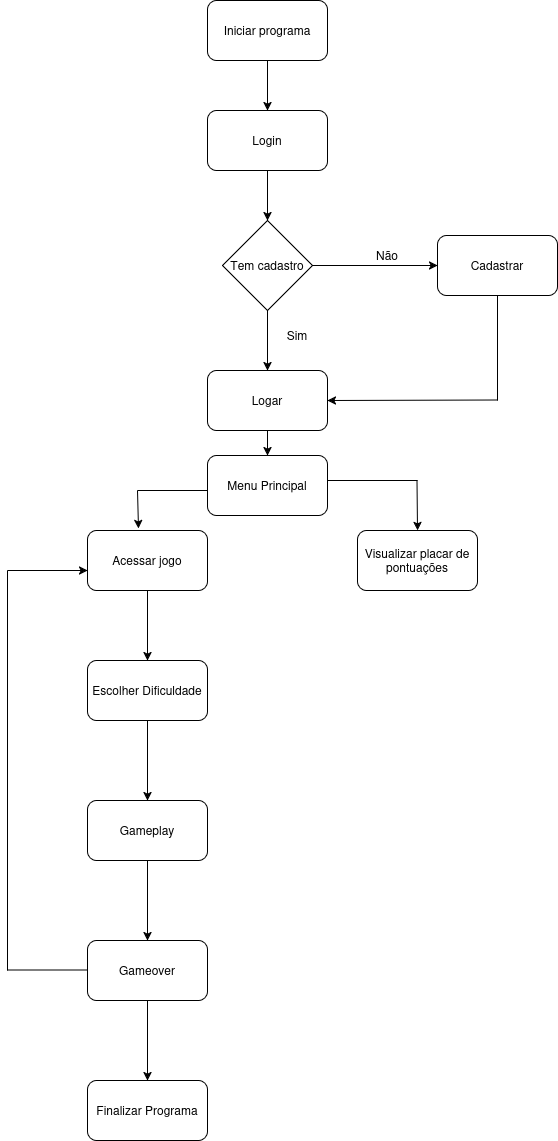

The diagram above was exported from draw.io. Its source (the exported page's mxGraphModel, read from the mxfile embedded in the PNG):
<mxGraphModel dx="814" dy="483" grid="1" gridSize="10" guides="1" tooltips="1" connect="1" arrows="1" fold="1" page="1" pageScale="1" pageWidth="827" pageHeight="1169" math="0" shadow="0">
  <root>
    <mxCell id="0" />
    <mxCell id="1" parent="0" />
    <mxCell id="nAYKKF55rUDJxA0nfZpF-2" style="edgeStyle=orthogonalEdgeStyle;rounded=0;orthogonalLoop=1;jettySize=auto;html=1;" edge="1" parent="1" source="nAYKKF55rUDJxA0nfZpF-1" target="nAYKKF55rUDJxA0nfZpF-3">
      <mxGeometry relative="1" as="geometry">
        <mxPoint x="370" y="210" as="targetPoint" />
      </mxGeometry>
    </mxCell>
    <mxCell id="nAYKKF55rUDJxA0nfZpF-1" value="Iniciar programa" style="rounded=1;whiteSpace=wrap;html=1;" vertex="1" parent="1">
      <mxGeometry x="310" y="70" width="120" height="60" as="geometry" />
    </mxCell>
    <mxCell id="nAYKKF55rUDJxA0nfZpF-6" value="" style="edgeStyle=orthogonalEdgeStyle;rounded=0;orthogonalLoop=1;jettySize=auto;html=1;" edge="1" parent="1" source="nAYKKF55rUDJxA0nfZpF-3" target="nAYKKF55rUDJxA0nfZpF-4">
      <mxGeometry relative="1" as="geometry" />
    </mxCell>
    <mxCell id="nAYKKF55rUDJxA0nfZpF-3" value="Login" style="rounded=1;whiteSpace=wrap;html=1;" vertex="1" parent="1">
      <mxGeometry x="310" y="180" width="120" height="60" as="geometry" />
    </mxCell>
    <mxCell id="nAYKKF55rUDJxA0nfZpF-10" value="" style="edgeStyle=orthogonalEdgeStyle;rounded=0;orthogonalLoop=1;jettySize=auto;html=1;" edge="1" parent="1" source="nAYKKF55rUDJxA0nfZpF-4" target="nAYKKF55rUDJxA0nfZpF-7">
      <mxGeometry relative="1" as="geometry" />
    </mxCell>
    <mxCell id="nAYKKF55rUDJxA0nfZpF-11" value="" style="edgeStyle=orthogonalEdgeStyle;rounded=0;orthogonalLoop=1;jettySize=auto;html=1;" edge="1" parent="1" source="nAYKKF55rUDJxA0nfZpF-4" target="nAYKKF55rUDJxA0nfZpF-9">
      <mxGeometry relative="1" as="geometry" />
    </mxCell>
    <mxCell id="nAYKKF55rUDJxA0nfZpF-4" value="Tem cadastro" style="rhombus;whiteSpace=wrap;html=1;" vertex="1" parent="1">
      <mxGeometry x="325" y="290" width="90" height="90" as="geometry" />
    </mxCell>
    <mxCell id="nAYKKF55rUDJxA0nfZpF-7" value="Cadastrar" style="rounded=1;whiteSpace=wrap;html=1;" vertex="1" parent="1">
      <mxGeometry x="540" y="305" width="120" height="60" as="geometry" />
    </mxCell>
    <mxCell id="nAYKKF55rUDJxA0nfZpF-9" value="Logar" style="rounded=1;whiteSpace=wrap;html=1;" vertex="1" parent="1">
      <mxGeometry x="310" y="440" width="120" height="60" as="geometry" />
    </mxCell>
    <mxCell id="nAYKKF55rUDJxA0nfZpF-13" value="Não" style="text;html=1;whiteSpace=wrap;strokeColor=none;fillColor=none;align=center;verticalAlign=middle;rounded=0;" vertex="1" parent="1">
      <mxGeometry x="460" y="310" width="60" height="30" as="geometry" />
    </mxCell>
    <mxCell id="nAYKKF55rUDJxA0nfZpF-14" value="Sim" style="text;html=1;whiteSpace=wrap;strokeColor=none;fillColor=none;align=center;verticalAlign=middle;rounded=0;" vertex="1" parent="1">
      <mxGeometry x="370" y="390" width="60" height="30" as="geometry" />
    </mxCell>
    <mxCell id="nAYKKF55rUDJxA0nfZpF-16" value="" style="endArrow=none;html=1;rounded=0;" edge="1" parent="1">
      <mxGeometry width="50" height="50" relative="1" as="geometry">
        <mxPoint x="600" y="470" as="sourcePoint" />
        <mxPoint x="600" y="365" as="targetPoint" />
      </mxGeometry>
    </mxCell>
    <mxCell id="nAYKKF55rUDJxA0nfZpF-18" value="" style="endArrow=classic;html=1;rounded=0;entryX=1;entryY=0.5;entryDx=0;entryDy=0;" edge="1" parent="1" target="nAYKKF55rUDJxA0nfZpF-9">
      <mxGeometry width="50" height="50" relative="1" as="geometry">
        <mxPoint x="600" y="469.5" as="sourcePoint" />
        <mxPoint x="500" y="469.5" as="targetPoint" />
      </mxGeometry>
    </mxCell>
    <mxCell id="nAYKKF55rUDJxA0nfZpF-27" value="" style="edgeStyle=orthogonalEdgeStyle;rounded=0;orthogonalLoop=1;jettySize=auto;html=1;" edge="1" parent="1" source="nAYKKF55rUDJxA0nfZpF-19" target="nAYKKF55rUDJxA0nfZpF-25">
      <mxGeometry relative="1" as="geometry" />
    </mxCell>
    <mxCell id="nAYKKF55rUDJxA0nfZpF-19" value="Acessar jogo" style="whiteSpace=wrap;html=1;rounded=1;" vertex="1" parent="1">
      <mxGeometry x="190" y="600" width="120" height="60" as="geometry" />
    </mxCell>
    <mxCell id="nAYKKF55rUDJxA0nfZpF-22" value="&lt;div&gt;Visualizar placar de&lt;/div&gt;&lt;div&gt;pontuações&lt;/div&gt;" style="rounded=1;whiteSpace=wrap;html=1;" vertex="1" parent="1">
      <mxGeometry x="460" y="600" width="120" height="60" as="geometry" />
    </mxCell>
    <mxCell id="nAYKKF55rUDJxA0nfZpF-23" value="" style="endArrow=none;html=1;rounded=0;" edge="1" parent="1">
      <mxGeometry width="50" height="50" relative="1" as="geometry">
        <mxPoint x="370" y="550" as="sourcePoint" />
        <mxPoint x="520" y="550" as="targetPoint" />
        <Array as="points">
          <mxPoint x="370" y="550" />
        </Array>
      </mxGeometry>
    </mxCell>
    <mxCell id="nAYKKF55rUDJxA0nfZpF-24" value="" style="endArrow=classic;html=1;rounded=0;entryX=0.5;entryY=0;entryDx=0;entryDy=0;" edge="1" parent="1" target="nAYKKF55rUDJxA0nfZpF-22">
      <mxGeometry width="50" height="50" relative="1" as="geometry">
        <mxPoint x="519.5" y="550" as="sourcePoint" />
        <mxPoint x="519.5" y="570" as="targetPoint" />
      </mxGeometry>
    </mxCell>
    <mxCell id="nAYKKF55rUDJxA0nfZpF-34" value="" style="edgeStyle=orthogonalEdgeStyle;rounded=0;orthogonalLoop=1;jettySize=auto;html=1;" edge="1" parent="1" source="nAYKKF55rUDJxA0nfZpF-25" target="nAYKKF55rUDJxA0nfZpF-33">
      <mxGeometry relative="1" as="geometry" />
    </mxCell>
    <mxCell id="nAYKKF55rUDJxA0nfZpF-25" value="Escolher Dificuldade" style="rounded=1;whiteSpace=wrap;html=1;" vertex="1" parent="1">
      <mxGeometry x="190" y="730" width="120" height="60" as="geometry" />
    </mxCell>
    <mxCell id="nAYKKF55rUDJxA0nfZpF-36" value="" style="edgeStyle=orthogonalEdgeStyle;rounded=0;orthogonalLoop=1;jettySize=auto;html=1;" edge="1" parent="1" source="nAYKKF55rUDJxA0nfZpF-33" target="nAYKKF55rUDJxA0nfZpF-35">
      <mxGeometry relative="1" as="geometry" />
    </mxCell>
    <mxCell id="nAYKKF55rUDJxA0nfZpF-33" value="Gameplay" style="whiteSpace=wrap;html=1;rounded=1;" vertex="1" parent="1">
      <mxGeometry x="190" y="870" width="120" height="60" as="geometry" />
    </mxCell>
    <mxCell id="nAYKKF55rUDJxA0nfZpF-38" value="" style="edgeStyle=orthogonalEdgeStyle;rounded=0;orthogonalLoop=1;jettySize=auto;html=1;" edge="1" parent="1" source="nAYKKF55rUDJxA0nfZpF-35" target="nAYKKF55rUDJxA0nfZpF-37">
      <mxGeometry relative="1" as="geometry" />
    </mxCell>
    <mxCell id="nAYKKF55rUDJxA0nfZpF-35" value="Gameover" style="whiteSpace=wrap;html=1;rounded=1;" vertex="1" parent="1">
      <mxGeometry x="190" y="1010" width="120" height="60" as="geometry" />
    </mxCell>
    <mxCell id="nAYKKF55rUDJxA0nfZpF-37" value="Finalizar Programa" style="whiteSpace=wrap;html=1;rounded=1;" vertex="1" parent="1">
      <mxGeometry x="190" y="1150" width="120" height="60" as="geometry" />
    </mxCell>
    <mxCell id="nAYKKF55rUDJxA0nfZpF-39" value="" style="endArrow=none;html=1;rounded=0;" edge="1" parent="1">
      <mxGeometry width="50" height="50" relative="1" as="geometry">
        <mxPoint x="110" y="1039.5" as="sourcePoint" />
        <mxPoint x="190" y="1039.5" as="targetPoint" />
      </mxGeometry>
    </mxCell>
    <mxCell id="nAYKKF55rUDJxA0nfZpF-40" value="" style="endArrow=none;html=1;rounded=0;" edge="1" parent="1">
      <mxGeometry width="50" height="50" relative="1" as="geometry">
        <mxPoint x="110" y="1040" as="sourcePoint" />
        <mxPoint x="110" y="640" as="targetPoint" />
      </mxGeometry>
    </mxCell>
    <mxCell id="nAYKKF55rUDJxA0nfZpF-41" value="" style="endArrow=classic;html=1;rounded=0;" edge="1" parent="1">
      <mxGeometry width="50" height="50" relative="1" as="geometry">
        <mxPoint x="110" y="640" as="sourcePoint" />
        <mxPoint x="190" y="640" as="targetPoint" />
      </mxGeometry>
    </mxCell>
    <mxCell id="nAYKKF55rUDJxA0nfZpF-42" value="Menu Principal" style="rounded=1;whiteSpace=wrap;html=1;" vertex="1" parent="1">
      <mxGeometry x="310" y="525" width="120" height="60" as="geometry" />
    </mxCell>
    <mxCell id="nAYKKF55rUDJxA0nfZpF-43" value="" style="endArrow=none;html=1;rounded=0;" edge="1" parent="1">
      <mxGeometry width="50" height="50" relative="1" as="geometry">
        <mxPoint x="240" y="560" as="sourcePoint" />
        <mxPoint x="310" y="560" as="targetPoint" />
      </mxGeometry>
    </mxCell>
    <mxCell id="nAYKKF55rUDJxA0nfZpF-44" value="" style="endArrow=classic;html=1;rounded=0;entryX=0.425;entryY=-0.033;entryDx=0;entryDy=0;entryPerimeter=0;" edge="1" parent="1" target="nAYKKF55rUDJxA0nfZpF-19">
      <mxGeometry width="50" height="50" relative="1" as="geometry">
        <mxPoint x="240" y="560" as="sourcePoint" />
        <mxPoint x="241" y="590" as="targetPoint" />
      </mxGeometry>
    </mxCell>
    <mxCell id="nAYKKF55rUDJxA0nfZpF-45" value="" style="endArrow=classic;html=1;rounded=0;" edge="1" parent="1">
      <mxGeometry width="50" height="50" relative="1" as="geometry">
        <mxPoint x="370" y="500" as="sourcePoint" />
        <mxPoint x="370" y="525" as="targetPoint" />
      </mxGeometry>
    </mxCell>
  </root>
</mxGraphModel>